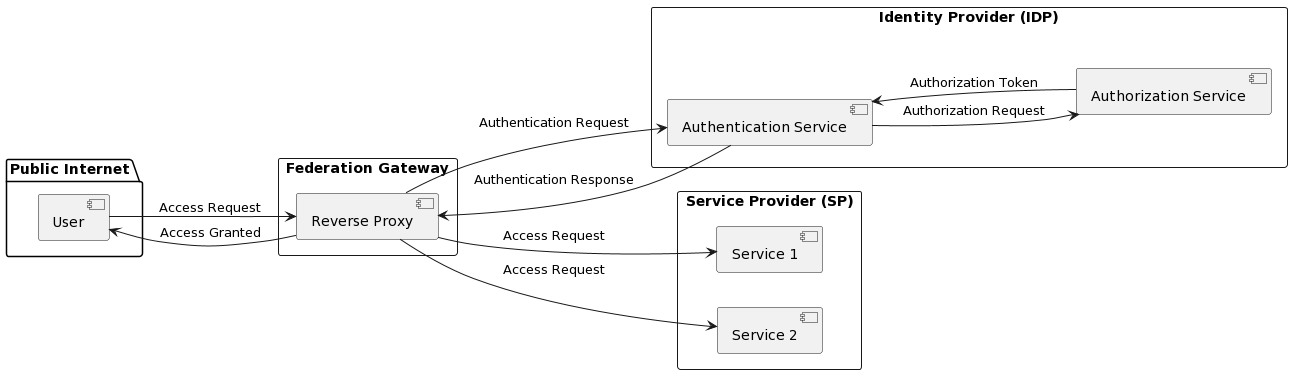

The diagram above was rendered by PlantUML. Its source (embedded in the PNG):
@startuml
left to right direction

package "Public Internet" {
  [User]
}

rectangle "Federation Gateway" {
  [Reverse Proxy]
}

rectangle "Identity Provider (IDP)" {
  [Authentication Service]
  [Authorization Service]
}

rectangle "Service Provider (SP)" {
  [Service 1]
  [Service 2]
}

[User] --> [Reverse Proxy] : Access Request
[Reverse Proxy] --> [Authentication Service] : Authentication Request
[Authentication Service] --> [Authorization Service] : Authorization Request
[Authorization Service] --> [Authentication Service] : Authorization Token
[Authentication Service] --> [Reverse Proxy] : Authentication Response
[Reverse Proxy] --> [User] : Access Granted
[Reverse Proxy] --> [Service 1] : Access Request
[Reverse Proxy] --> [Service 2] : Access Request
@enduml